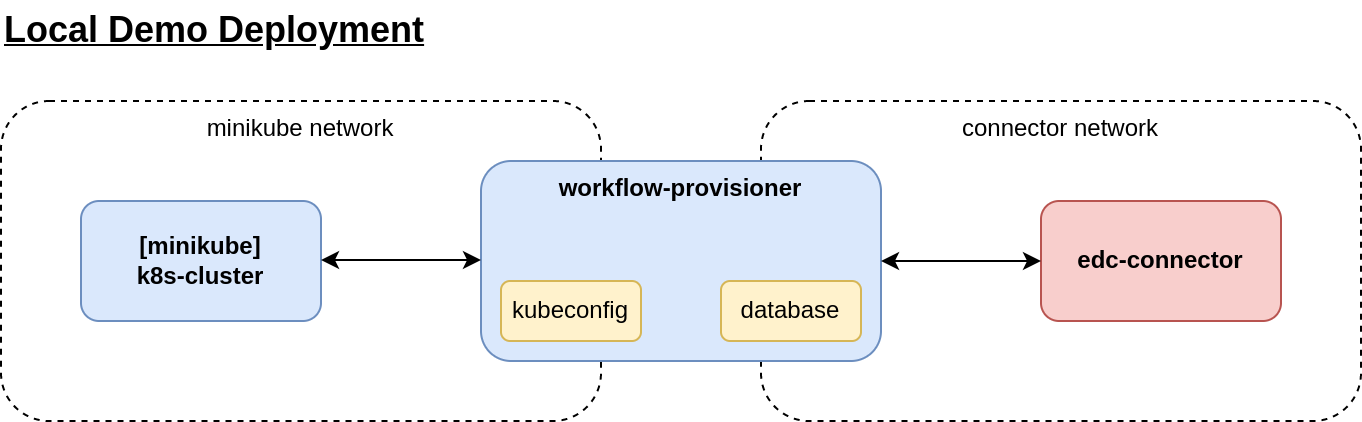

The diagram above was exported from draw.io. Its source (the exported page's mxGraphModel, read from the mxfile embedded in the PNG):
<mxGraphModel dx="1035" dy="422" grid="1" gridSize="10" guides="1" tooltips="1" connect="1" arrows="1" fold="1" page="1" pageScale="1" pageWidth="850" pageHeight="1100" background="#ffffff" math="0" shadow="0">
  <root>
    <mxCell id="0" />
    <mxCell id="1" parent="0" />
    <mxCell id="9" value="connector network" style="rounded=1;whiteSpace=wrap;html=1;fillColor=none;dashed=1;verticalAlign=top;" vertex="1" parent="1">
      <mxGeometry x="420" y="150" width="300" height="160" as="geometry" />
    </mxCell>
    <mxCell id="8" value="minikube network" style="rounded=1;whiteSpace=wrap;html=1;fillColor=none;dashed=1;verticalAlign=top;" vertex="1" parent="1">
      <mxGeometry x="40" y="150" width="300" height="160" as="geometry" />
    </mxCell>
    <mxCell id="2" value="[minikube]&lt;br&gt;k8s-cluster" style="rounded=1;whiteSpace=wrap;html=1;fillColor=#dae8fc;strokeColor=#6c8ebf;verticalAlign=middle;fontStyle=1;" vertex="1" parent="1">
      <mxGeometry x="80" y="200" width="120" height="60" as="geometry" />
    </mxCell>
    <mxCell id="3" value="workflow-provisioner" style="rounded=1;whiteSpace=wrap;html=1;verticalAlign=top;fontStyle=1;fillColor=#dae8fc;strokeColor=#6c8ebf;" vertex="1" parent="1">
      <mxGeometry x="280" y="180" width="200" height="100" as="geometry" />
    </mxCell>
    <mxCell id="4" value="edc-connector" style="rounded=1;whiteSpace=wrap;html=1;fillColor=#f8cecc;strokeColor=#b85450;verticalAlign=middle;fontStyle=1;" vertex="1" parent="1">
      <mxGeometry x="560" y="200" width="120" height="60" as="geometry" />
    </mxCell>
    <mxCell id="5" value="kubeconfig" style="rounded=1;whiteSpace=wrap;html=1;fillColor=#fff2cc;strokeColor=#d6b656;" vertex="1" parent="1">
      <mxGeometry x="290" y="240" width="70" height="30" as="geometry" />
    </mxCell>
    <mxCell id="7" value="database" style="rounded=1;whiteSpace=wrap;html=1;fillColor=#fff2cc;strokeColor=#d6b656;" vertex="1" parent="1">
      <mxGeometry x="400" y="240" width="70" height="30" as="geometry" />
    </mxCell>
    <mxCell id="10" value="" style="endArrow=classic;startArrow=classic;html=1;" edge="1" parent="1" target="4">
      <mxGeometry width="50" height="50" relative="1" as="geometry">
        <mxPoint x="480" y="230" as="sourcePoint" />
        <mxPoint x="450" y="200" as="targetPoint" />
      </mxGeometry>
    </mxCell>
    <mxCell id="11" value="" style="endArrow=classic;startArrow=classic;html=1;" edge="1" parent="1">
      <mxGeometry width="50" height="50" relative="1" as="geometry">
        <mxPoint x="200" y="229.5" as="sourcePoint" />
        <mxPoint x="280" y="229.5" as="targetPoint" />
      </mxGeometry>
    </mxCell>
    <mxCell id="12" value="Local Demo Deployment" style="text;html=1;strokeColor=none;fillColor=none;align=left;verticalAlign=middle;rounded=0;fontSize=18;fontStyle=5" vertex="1" parent="1">
      <mxGeometry x="40" y="100" width="250" height="30" as="geometry" />
    </mxCell>
  </root>
</mxGraphModel>